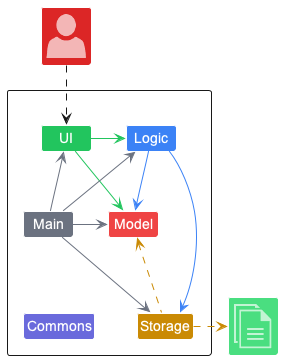

The diagram above was rendered by PlantUML. Its source (embedded in the PNG):
@startuml
!include <office/Concepts/globe_internet>
!include <office/Concepts/documents>
!include <office/Users/user>
!include style.puml

Package " "<<Rectangle>>{
    Class UI UI_COLOR
    Class Logic LOGIC_COLOR
    Class Storage STORAGE_COLOR
    Class Model MODEL_COLOR
    Class Main MAIN_COLOR
    Class Commons LOGIC_COLOR_T2
}

Class "<$user>" as User MODEL_COLOR_T2
Class "<$documents>" as File UI_COLOR_T1

UI -[UI_COLOR]right-> Logic
UI -[UI_COLOR]left-> Model
Logic -[LOGIC_COLOR]left-> Storage
Logic -[LOGIC_COLOR]-> Model
Main -[MAIN_COLOR]-> UI
Main -[MAIN_COLOR]up-> Logic
Main -[MAIN_COLOR]-> Storage
Main -[MAIN_COLOR]right-> Model
Main -[hidden]-> Commons
Logic -[hidden]-> Storage

Storage .[STORAGE_COLOR]right.> File
Storage -[STORAGE_COLOR]up.> Model
User ..> UI
@enduml